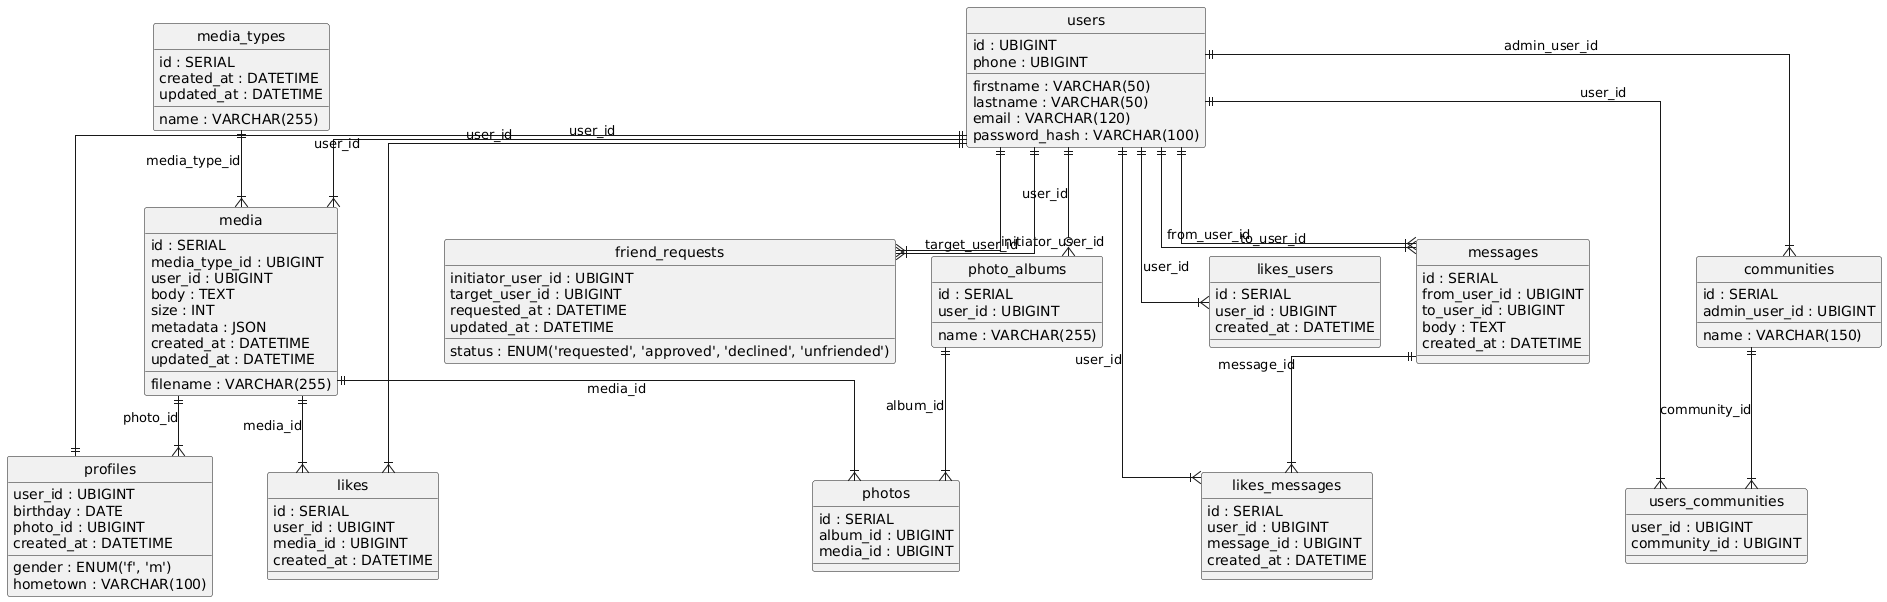

The diagram above was rendered by PlantUML. Its source (embedded in the PNG):
@startuml
hide circle
skinparam linetype ortho

entity "users" as users {
  id : UBIGINT
  firstname : VARCHAR(50)
  lastname : VARCHAR(50)
  email : VARCHAR(120)
  password_hash : VARCHAR(100)
  phone : UBIGINT
}

entity "media_types" as media_types {
  id : SERIAL
  name : VARCHAR(255)
  created_at : DATETIME
  updated_at : DATETIME
}

entity "media" as media {
  id : SERIAL
  media_type_id : UBIGINT
  user_id : UBIGINT
  body : TEXT
  filename : VARCHAR(255)
  size : INT
  metadata : JSON
  created_at : DATETIME
  updated_at : DATETIME
}

entity "profiles" as profiles {
  user_id : UBIGINT
  gender : ENUM('f', 'm')
  birthday : DATE
  photo_id : UBIGINT
  created_at : DATETIME
  hometown : VARCHAR(100)
}

entity "messages" as messages {
  id : SERIAL
  from_user_id : UBIGINT
  to_user_id : UBIGINT
  body : TEXT
  created_at : DATETIME
}

entity "friend_requests" as friend_requests {
  initiator_user_id : UBIGINT
  target_user_id : UBIGINT
  status : ENUM('requested', 'approved', 'declined', 'unfriended')
  requested_at : DATETIME
  updated_at : DATETIME
}

entity "communities" as communities {
  id : SERIAL
  name : VARCHAR(150)
  admin_user_id : UBIGINT
}

entity "users_communities" as users_communities {
  user_id : UBIGINT
  community_id : UBIGINT
}

entity "likes" as likes {
  id : SERIAL
  user_id : UBIGINT
  media_id : UBIGINT
  created_at : DATETIME
}

entity "photo_albums" as photo_albums {
  id : SERIAL
  name : VARCHAR(255)
  user_id : UBIGINT
}

entity "photos" as photos {
  id : SERIAL
  album_id : UBIGINT
  media_id : UBIGINT
}

entity "likes_messages" as likes_messages {
  id : SERIAL
  user_id : UBIGINT
  message_id : UBIGINT
  created_at : DATETIME
}

entity "likes_users" as likes_users {
  id : SERIAL
  user_id : UBIGINT
  created_at : DATETIME
}

users ||--|{ media : "user_id"
media_types ||--|{ media : "media_type_id"
users ||--|| profiles : "user_id"
media ||--|{ profiles : "photo_id"
users ||--|{ messages : "from_user_id"
users ||--|{ messages : "to_user_id"
users ||--|{ friend_requests : "initiator_user_id"
users ||--|{ friend_requests : "target_user_id"
users ||--|{ communities : "admin_user_id"
users ||--|{ users_communities : "user_id"
communities ||--|{ users_communities : "community_id"
users ||--|{ likes : "user_id"
media ||--|{ likes : "media_id"
users ||--o{ photo_albums : "user_id"
photo_albums ||--|{ photos : "album_id"
media ||--|{ photos : "media_id"
users ||--|{ likes_messages : "user_id"
messages ||--|{ likes_messages : "message_id"
users ||--|{ likes_users : "user_id"
@enduml